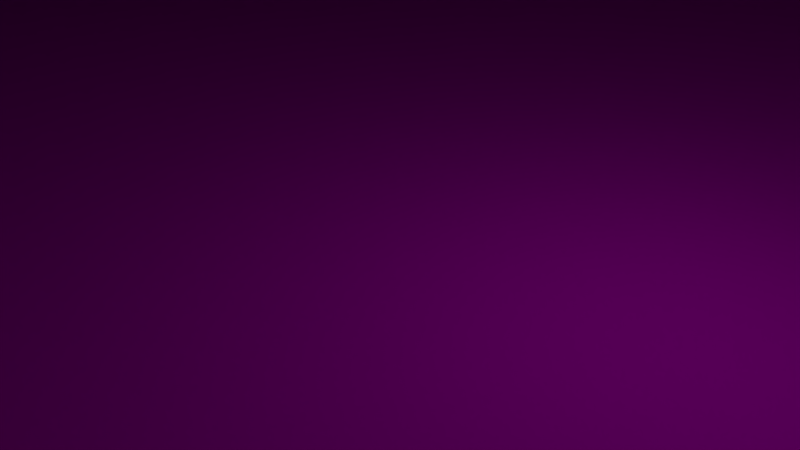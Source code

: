 # Source: Grass_Platform.blend  (saved by Blender 2.79.0; exported with 4.5.12 LTS)
import bpy
from mathutils import Matrix  # noqa: F401  (used for matrix-valued properties, if any)

bpy.ops.wm.read_factory_settings(use_empty=True)
scene = bpy.context.scene
scene.name = 'Scene'

# ---- collections
col_collection_1 = bpy.data.collections.new('Collection 1'); scene.collection.children.link(col_collection_1)

# ---- images (referenced by path relative to the original .blend; pixels are not part of the script)
import os
ASSET_DIR = os.environ.get("B2B_ASSET_DIR", "")  # directory of the original .blend (textures are referenced by path, not embedded)
HERE = os.path.dirname(os.path.abspath(__file__))  # packed textures are extracted next to this script under _unpacked/

def load_image(name, relpath, width, height, colorspace="sRGB"):
    """Load a texture the original file referenced (path relative to the .blend, or extracted next to this script)."""
    p = next((c for c in (os.path.join(HERE, relpath), os.path.join(ASSET_DIR, relpath)) if relpath and os.path.exists(c)), "")
    if p:
        img = bpy.data.images.load(p, check_existing=True)
        img.name = name
    else:  # same state as the original file: an image datablock whose file is absent (Cycles renders it pink)
        img = bpy.data.images.new(name, width, height)
        img.source = "FILE"
        img.filepath = "//" + (relpath or name)
    img.colorspace_settings.name = colorspace
    return img
img_modularracetrack_1_png_001 = load_image('ModularRacetrack_1.png.001', 'ModularRacetrack_1.png', 1024, 1024, 'sRGB')

# ---- materials (node trees are filled in below, after node groups)
mat_material_001 = bpy.data.materials.new('Material.001')
mat_material_001.alpha_threshold = 0.0
mat_material_001.roughness = 0.5

# ---- material node trees
mat_material_001.use_nodes = True; mat_material_001.node_tree.nodes.clear()
_N = mat_material_001.node_tree.nodes; _L = mat_material_001.node_tree.links
n0 = _N.new('ShaderNodeOutputMaterial'); n0.name = 'Material Output'; n0.location = (300, 300)
n1 = _N.new('ShaderNodeBsdfDiffuse'); n1.name = 'Diffuse BSDF'; n1.location = (10, 300)
n2 = _N.new('ShaderNodeTexImage'); n2.name = 'Image Texture'; n2.location = (-180, 300)
n2.width = 140
n2.image = img_modularracetrack_1_png_001
_L.new(n1.outputs[0], n0.inputs[0])
_L.new(n2.outputs[0], n1.inputs[0])
n0.is_active_output = True

# ---- world
world_world = bpy.data.worlds.new('World'); scene.world = world_world
world_world.color = (0.05088, 0.05088, 0.05088)
world_world.use_sun_shadow = False
world_world.sun_shadow_jitter_overblur = 0.0
world_world.cycles.sampling_method = 'MANUAL'

# ---- cameras
cam_camera = bpy.data.cameras.new('Camera')
cam_camera.clip_end = 100.0
cam_camera.lens = 35.0
cam_camera.sensor_width = 32.0
cam_camera.sensor_height = 18.0
cam_camera.ortho_scale = 7.314
cam_camera.dof.focus_distance = 0.0

# ---- lights
light_lamp = bpy.data.lights.new('Lamp', 'POINT')
light_lamp.transmission_factor = 0.0
light_lamp.cutoff_distance = 30.0
light_lamp.energy = 100.0
light_lamp.shadow_buffer_clip_start = 1.001
light_lamp.shadow_soft_size = 0.1
light_lamp.shadow_maximum_resolution = 0.006
light_lamp.use_absolute_resolution = True

# ---- meshes
me_cube = bpy.data.meshes.new('Cube')
me_cube.from_pydata([(32.0, 32.0, 0.0), (32.0, -32.0, 0.0), (-32.0, -32.0, 0.0), (-32.0, 32.0, 0.0), (32.0, 32.0, 16.0), (32.0, -32.0, 16.0), (-32.0, -32.0, 16.0), (-32.0, 32.0, 16.0)], [], [(0, 1, 2, 3), (0, 4, 5, 1), (2, 6, 7, 3), (2, 1, 5, 6), (3, 7, 4, 0), (4, 7, 6, 5)])
_uv = me_cube.uv_layers.new(name='UVMap')
_uv.uv.foreach_set('vector', [0.03333, 0.1, 0.1667, 0.1, 0.1667, 0.5, 0.03333, 0.5, 0.2, 0.5, 0.1667, 0.5, 0.1667, 0.1, 0.2, 0.1, 0.3, 0.5, 0.2667, 0.5, 0.2667, 0.1, 0.3, 0.1, 0.2333, 0.5, 0.2333, 0.1, 0.2667, 0.1, 0.2667, 0.5, 0.2333, 0.5, 0.2, 0.5, 0.2, 0.1, 0.2333, 0.1, 0.1667, 0.5, 0.1667, 0.9, 0.03333, 0.9, 0.03333, 0.5])
me_cube.materials.append(mat_material_001)
me_cube.use_remesh_preserve_volume = False
me_cube.use_remesh_preserve_attributes = False
me_cube.use_mirror_vertex_groups = False
me_cube.update()

# ---- objects
ob_cube = bpy.data.objects.new('Cube', me_cube)
ob_lamp = bpy.data.objects.new('Lamp', light_lamp)
ob_camera = bpy.data.objects.new('Camera', cam_camera)

# ---- transforms, parenting, visibility, modifiers, constraints
ob_cube.location = (0.0, 0.0, 0.0)
ob_cube.lock_rotations_4d = False
ob_cube.empty_display_type = 'ARROWS'
ob_cube.lineart.crease_threshold = 0.0
ob_lamp.location = (4.076, 1.005, 5.904)
ob_lamp.rotation_euler = (0.6503, 0.05522, 1.866)
ob_lamp.lock_rotations_4d = False
ob_lamp.empty_display_type = 'ARROWS'
ob_lamp.color = (0.0, 0.0, 0.0, 0.0)
ob_lamp.lineart.crease_threshold = 0.0
ob_camera.location = (7.481, -6.508, 5.344)
ob_camera.rotation_euler = (1.109, 0.0, 0.8149)
ob_camera.lock_rotations_4d = False
ob_camera.empty_display_type = 'ARROWS'
ob_camera.color = (0.0, 0.0, 0.0, 0.0)
ob_camera.display_type = 'WIRE'
ob_camera.lineart.crease_threshold = 0.0

# ---- collection membership
col_collection_1.objects.link(ob_cube)
col_collection_1.objects.link(ob_lamp)
col_collection_1.objects.link(ob_camera)

# ---- scene / render settings (as saved in the file)
scene.camera = ob_camera
scene.frame_start = 1; scene.frame_end = 250; scene.frame_set(1)
scene.render.engine = 'CYCLES'
scene.render.resolution_percentage = 50
scene.render.dither_intensity = 0.0
scene.cycles.use_denoising = False
scene.cycles.samples = 128
scene.cycles.sampling_pattern = 'TABULATED_SOBOL'
scene.cycles.light_sampling_threshold = 0.0
scene.cycles.use_adaptive_sampling = False
scene.cycles.use_light_tree = False
scene.cycles.blur_glossy = 0.0
scene.cycles.sample_clamp_indirect = 0.0
scene.view_settings.view_transform = 'Standard'
bpy.context.view_layer.update()
